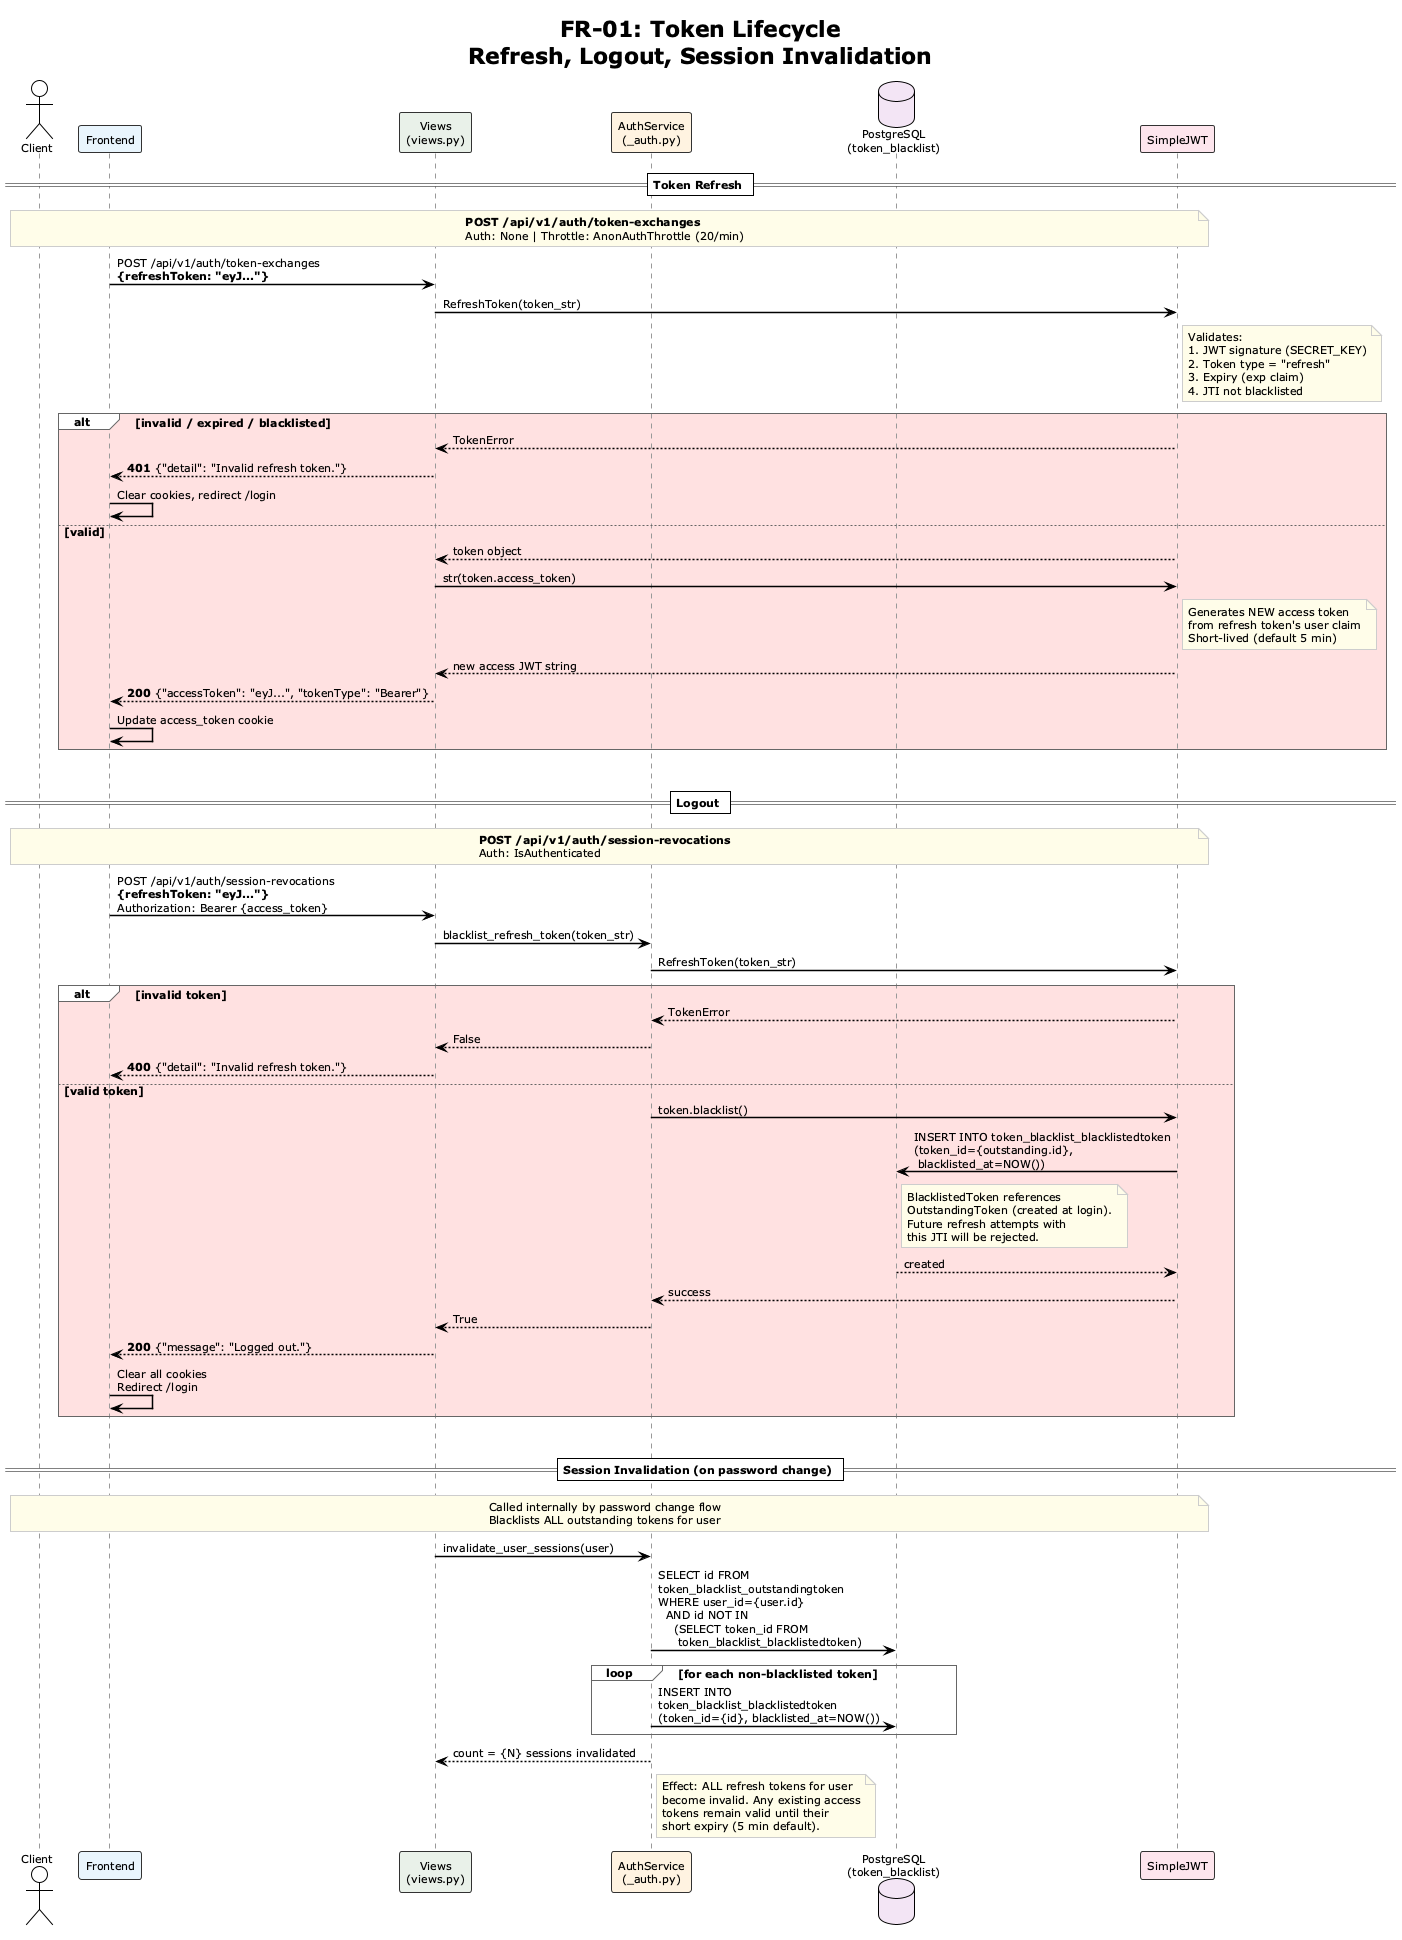

The diagram above was rendered by PlantUML. Its source (embedded in the PNG):
@startuml
!theme plain
skinparam sequenceArrowThickness 1.5
skinparam sequenceParticipantBorderColor #333
skinparam sequenceLifeLineBorderColor #999
skinparam noteBorderColor #CCC
skinparam noteBackgroundColor #FEFCE8
skinparam sequenceGroupBorderColor #666
skinparam defaultFontSize 11

title **FR-01: Token Lifecycle**\nRefresh, Logout, Session Invalidation

actor       "Client"     as C
participant "Frontend"   as FE  #E8F4FD
participant "Views\n(views.py)" as V  #E8F0E8
participant "AuthService\n(_auth.py)" as A  #FFF3E0
database    "PostgreSQL\n(token_blacklist)" as DB #F3E5F5
participant "SimpleJWT"  as JWT #FCE4EC

== Token Refresh ==
note over C, JWT
  **POST /api/v1/auth/token-exchanges**
  Auth: None | Throttle: AnonAuthThrottle (20/min)
end note

FE -> V : POST /api/v1/auth/token-exchanges\n**{refreshToken: "eyJ..."}**
V -> JWT : RefreshToken(token_str)
note right of JWT
  Validates:
  1. JWT signature (SECRET_KEY)
  2. Token type = "refresh"
  3. Expiry (exp claim)
  4. JTI not blacklisted
end note
alt #FFE0E0 invalid / expired / blacklisted
  JWT --> V : TokenError
  V --> FE : **401** {"detail": "Invalid refresh token."}
  FE -> FE : Clear cookies, redirect /login
else valid
  JWT --> V : token object
  V -> JWT : str(token.access_token)
  note right of JWT
    Generates NEW access token
    from refresh token's user claim
    Short-lived (default 5 min)
  end note
  JWT --> V : new access JWT string
  V --> FE : **200** {"accessToken": "eyJ...", "tokenType": "Bearer"}
  FE -> FE : Update access_token cookie
end

|||

== Logout ==
note over C, JWT
  **POST /api/v1/auth/session-revocations**
  Auth: IsAuthenticated
end note

FE -> V : POST /api/v1/auth/session-revocations\n**{refreshToken: "eyJ..."}**\nAuthorization: Bearer {access_token}
V -> A : blacklist_refresh_token(token_str)
A -> JWT : RefreshToken(token_str)
alt #FFE0E0 invalid token
  JWT --> A : TokenError
  A --> V : False
  V --> FE : **400** {"detail": "Invalid refresh token."}
else valid token
  A -> JWT : token.blacklist()
  JWT -> DB : INSERT INTO token_blacklist_blacklistedtoken\n(token_id={outstanding.id},\n blacklisted_at=NOW())
  note right of DB
    BlacklistedToken references
    OutstandingToken (created at login).
    Future refresh attempts with
    this JTI will be rejected.
  end note
  DB --> JWT : created
  JWT --> A : success
  A --> V : True
  V --> FE : **200** {"message": "Logged out."}
  FE -> FE : Clear all cookies\nRedirect /login
end

|||

== Session Invalidation (on password change) ==
note over C, JWT
  Called internally by password change flow
  Blacklists ALL outstanding tokens for user
end note

V -> A : invalidate_user_sessions(user)
A -> DB : SELECT id FROM\ntoken_blacklist_outstandingtoken\nWHERE user_id={user.id}\n  AND id NOT IN\n    (SELECT token_id FROM\n     token_blacklist_blacklistedtoken)
loop for each non-blacklisted token
  A -> DB : INSERT INTO\ntoken_blacklist_blacklistedtoken\n(token_id={id}, blacklisted_at=NOW())
end
A --> V : count = {N} sessions invalidated
note right of A
  Effect: ALL refresh tokens for user
  become invalid. Any existing access
  tokens remain valid until their
  short expiry (5 min default).
end note

@enduml